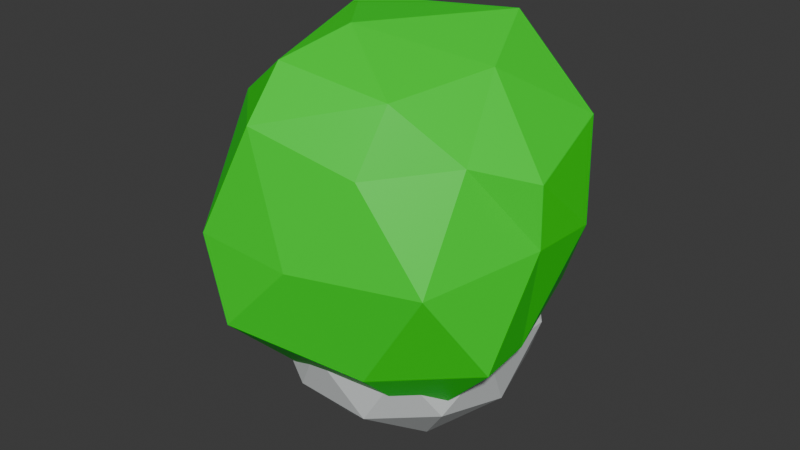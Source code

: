 # Source: Untitled.blend  (saved by Blender 4.4.30; exported with 4.5.12 LTS)
import bpy
from mathutils import Matrix  # noqa: F401  (used for matrix-valued properties, if any)

bpy.ops.wm.read_factory_settings(use_empty=True)
scene = bpy.context.scene
scene.name = 'Scene'

# ---- collections
col_collection = bpy.data.collections.new('Collection'); scene.collection.children.link(col_collection)

# ---- materials (node trees are filled in below, after node groups)
mat_material_002 = bpy.data.materials.new('Material.002')
mat_material_003 = bpy.data.materials.new('Material.003')

# ---- material node trees
mat_material_002.use_nodes = True; mat_material_002.node_tree.nodes.clear()
_N = mat_material_002.node_tree.nodes; _L = mat_material_002.node_tree.links
n0 = _N.new('ShaderNodeBsdfPrincipled'); n0.name = 'Principled BSDF'; n0.location = (10, 300)
n0.inputs[0].default_value = (0.0, 0.8006, 0.01062, 1.0)
n1 = _N.new('ShaderNodeOutputMaterial'); n1.name = 'Material Output'; n1.location = (300, 300)
_L.new(n0.outputs[0], n1.inputs[0])
n1.is_active_output = True
mat_material_003.use_nodes = True; mat_material_003.node_tree.nodes.clear()
_N = mat_material_003.node_tree.nodes; _L = mat_material_003.node_tree.links
n0 = _N.new('ShaderNodeBsdfPrincipled'); n0.name = 'Principled BSDF'; n0.location = (10, 300)
n0.inputs[0].default_value = (0.7665, 0.8004, 0.8004, 1.0)
n1 = _N.new('ShaderNodeOutputMaterial'); n1.name = 'Material Output'; n1.location = (300, 300)
_L.new(n0.outputs[0], n1.inputs[0])
n1.is_active_output = True

# ---- world
world_world = bpy.data.worlds.new('World'); scene.world = world_world
world_world.use_nodes = True; world_world.node_tree.nodes.clear()
_N = world_world.node_tree.nodes; _L = world_world.node_tree.links
n0 = _N.new('ShaderNodeOutputWorld'); n0.name = 'World Output'; n0.location = (300, 300)
n1 = _N.new('ShaderNodeBackground'); n1.name = 'Background'; n1.location = (10, 300)
n1.inputs[0].default_value = (0.05088, 0.05088, 0.05088, 1.0)
_L.new(n1.outputs[0], n0.inputs[0])
n0.is_active_output = True
world_world.color = (0.05088, 0.05088, 0.05088)
world_world.sun_shadow_jitter_overblur = 0.0

# ---- meshes
me_icosphere_005 = bpy.data.meshes.new('Icosphere.005')
me_icosphere_005.from_pydata([(-0.04852, 0.1321, -1.132), (0.7207, -0.2673, -0.4316), (-0.3374, -0.7796, -0.3482), (-0.7619, 0.03374, -0.3745), (-0.2764, 0.8506, -0.4472), (0.5579, 0.5619, -0.369), (0.2735, -0.5923, 0.4629), (-0.5406, -0.3833, 0.603), (-0.8066, 0.6733, 0.4185), (0.2764, 0.8506, 0.4472), (0.7811, -0.02261, 0.3977), (-0.1066, -0.1812, 0.938), (-0.212, -0.2664, -0.8635), (0.2971, -0.1719, -0.888), (0.26, -0.5506, -0.5101), (0.685, 0.03616, -0.4475), (0.3379, 0.3702, -0.8971), (-0.4097, 0.1088, -0.7984), (-0.5557, -0.4663, -0.453), (-0.1784, 0.5782, -0.9064), (-0.6882, 0.5, -0.5257), (0.2629, 0.809, -0.5257), (0.7825, -0.01447, 0.09391), (0.7854, 0.3452, 0.07825), (-0.002916, -0.7416, 0.01566), (0.5849, -0.5506, 0.01566), (-0.8185, -0.2753, 0.07269), (-0.4553, -0.7753, 0.07269), (-0.5878, 0.809, 0.0), (-0.9511, 0.309, 0.0), (0.4221, 0.8452, 0.07825), (0.0, 1.0, 0.0), (0.572, -0.2642, 0.4919), (-0.2124, -0.7003, 0.6088), (-0.7858, 0.1567, 0.5855), (-0.1408, 0.812, 0.7649), (0.6882, 0.5, 0.5257), (0.2968, -0.4189, 0.7459), (0.468, 0.054, 0.8094), (-0.2195, -0.4988, 0.834), (-0.3982, 0.2069, 0.9215), (0.31, 0.4481, 0.9379)], [], [(0, 13, 12), (1, 13, 15), (0, 12, 17), (0, 17, 19), (0, 19, 16), (1, 15, 22), (2, 14, 24), (3, 18, 26), (4, 20, 28), (5, 21, 30), (1, 22, 25), (2, 24, 27), (3, 26, 29), (4, 28, 31), (5, 30, 23), (6, 32, 37), (7, 33, 39), (8, 34, 40), (9, 35, 41), (10, 36, 38), (38, 41, 11), (38, 36, 41), (36, 9, 41), (41, 40, 11), (41, 35, 40), (35, 8, 40), (40, 39, 11), (40, 34, 39), (34, 7, 39), (39, 37, 11), (39, 33, 37), (33, 6, 37), (37, 38, 11), (37, 32, 38), (32, 10, 38), (23, 36, 10), (23, 30, 36), (30, 9, 36), (31, 35, 9), (31, 28, 35), (28, 8, 35), (29, 34, 8), (29, 26, 34), (26, 7, 34), (27, 33, 7), (27, 24, 33), (24, 6, 33), (25, 32, 6), (25, 22, 32), (22, 10, 32), (30, 31, 9), (30, 21, 31), (21, 4, 31), (28, 29, 8), (28, 20, 29), (20, 3, 29), (26, 27, 7), (26, 18, 27), (18, 2, 27), (24, 25, 6), (24, 14, 25), (14, 1, 25), (22, 23, 10), (22, 15, 23), (15, 5, 23), (16, 21, 5), (16, 19, 21), (19, 4, 21), (19, 20, 4), (19, 17, 20), (17, 3, 20), (17, 18, 3), (17, 12, 18), (12, 2, 18), (15, 16, 5), (15, 13, 16), (13, 0, 16), (12, 14, 2), (12, 13, 14), (13, 1, 14)])
_uv = me_icosphere_005.uv_layers.new(name='UVMap')
_uv.uv.foreach_set('vector', [0.1818, 0.0, 0.2273, 0.07873, 0.1364, 0.07873, 0.2727, 0.1575, 0.3182, 0.07873, 0.3636, 0.1575, 0.9091, 0.0, 0.9545, 0.07873, 0.8636, 0.07873, 0.7273, 0.0, 0.7727, 0.07873, 0.6818, 0.07873, 0.5455, 0.0, 0.5909, 0.07873, 0.5, 0.07873, 0.2727, 0.1575, 0.3636, 0.1575, 0.3182, 0.2362, 0.09091, 0.1575, 0.1818, 0.1575, 0.1364, 0.2362, 0.8182, 0.1575, 0.9091, 0.1575, 0.8636, 0.2362, 0.6364, 0.1575, 0.7273, 0.1575, 0.6818, 0.2362, 0.4545, 0.1575, 0.5455, 0.1575, 0.5, 0.2362, 0.2727, 0.1575, 0.3182, 0.2362, 0.2273, 0.2362, 0.09091, 0.1575, 0.1364, 0.2362, 0.04546, 0.2362, 0.8182, 0.1575, 0.8636, 0.2362, 0.7727, 0.2362, 0.6364, 0.1575, 0.6818, 0.2362, 0.5909, 0.2362, 0.4545, 0.1575, 0.5, 0.2362, 0.4091, 0.2362, 0.1818, 0.3149, 0.2727, 0.3149, 0.2273, 0.3937, 0.0, 0.3149, 0.09091, 0.3149, 0.04546, 0.3937, 0.7273, 0.3149, 0.8182, 0.3149, 0.7727, 0.3937, 0.5455, 0.3149, 0.6364, 0.3149, 0.5909, 0.3937, 0.3636, 0.3149, 0.4545, 0.3149, 0.4091, 0.3937, 0.4091, 0.3937, 0.5, 0.3937, 0.4545, 0.4724, 0.4091, 0.3937, 0.4545, 0.3149, 0.5, 0.3937, 0.4545, 0.3149, 0.5455, 0.3149, 0.5, 0.3937, 0.5909, 0.3937, 0.6818, 0.3937, 0.6364, 0.4724, 0.5909, 0.3937, 0.6364, 0.3149, 0.6818, 0.3937, 0.6364, 0.3149, 0.7273, 0.3149, 0.6818, 0.3937, 0.7727, 0.3937, 0.8636, 0.3937, 0.8182, 0.4724, 0.7727, 0.3937, 0.8182, 0.3149, 0.8636, 0.3937, 0.8182, 0.3149, 0.9091, 0.3149, 0.8636, 0.3937, 0.04546, 0.3937, 0.1364, 0.3937, 0.09091, 0.4724, 0.04546, 0.3937, 0.09091, 0.3149, 0.1364, 0.3937, 0.09091, 0.3149, 0.1818, 0.3149, 0.1364, 0.3937, 0.2273, 0.3937, 0.3182, 0.3937, 0.2727, 0.4724, 0.2273, 0.3937, 0.2727, 0.3149, 0.3182, 0.3937, 0.2727, 0.3149, 0.3636, 0.3149, 0.3182, 0.3937, 0.4091, 0.2362, 0.4545, 0.3149, 0.3636, 0.3149, 0.4091, 0.2362, 0.5, 0.2362, 0.4545, 0.3149, 0.5, 0.2362, 0.5455, 0.3149, 0.4545, 0.3149, 0.5909, 0.2362, 0.6364, 0.3149, 0.5455, 0.3149, 0.5909, 0.2362, 0.6818, 0.2362, 0.6364, 0.3149, 0.6818, 0.2362, 0.7273, 0.3149, 0.6364, 0.3149, 0.7727, 0.2362, 0.8182, 0.3149, 0.7273, 0.3149, 0.7727, 0.2362, 0.8636, 0.2362, 0.8182, 0.3149, 0.8636, 0.2362, 0.9091, 0.3149, 0.8182, 0.3149, 0.04546, 0.2362, 0.09091, 0.3149, 0.0, 0.3149, 0.04546, 0.2362, 0.1364, 0.2362, 0.09091, 0.3149, 0.1364, 0.2362, 0.1818, 0.3149, 0.09091, 0.3149, 0.2273, 0.2362, 0.2727, 0.3149, 0.1818, 0.3149, 0.2273, 0.2362, 0.3182, 0.2362, 0.2727, 0.3149, 0.3182, 0.2362, 0.3636, 0.3149, 0.2727, 0.3149, 0.5, 0.2362, 0.5909, 0.2362, 0.5455, 0.3149, 0.5, 0.2362, 0.5455, 0.1575, 0.5909, 0.2362, 0.5455, 0.1575, 0.6364, 0.1575, 0.5909, 0.2362, 0.6818, 0.2362, 0.7727, 0.2362, 0.7273, 0.3149, 0.6818, 0.2362, 0.7273, 0.1575, 0.7727, 0.2362, 0.7273, 0.1575, 0.8182, 0.1575, 0.7727, 0.2362, 0.8636, 0.2362, 0.9545, 0.2362, 0.9091, 0.3149, 0.8636, 0.2362, 0.9091, 0.1575, 0.9545, 0.2362, 0.9091, 0.1575, 1.0, 0.1575, 0.9545, 0.2362, 0.1364, 0.2362, 0.2273, 0.2362, 0.1818, 0.3149, 0.1364, 0.2362, 0.1818, 0.1575, 0.2273, 0.2362, 0.1818, 0.1575, 0.2727, 0.1575, 0.2273, 0.2362, 0.3182, 0.2362, 0.4091, 0.2362, 0.3636, 0.3149, 0.3182, 0.2362, 0.3636, 0.1575, 0.4091, 0.2362, 0.3636, 0.1575, 0.4545, 0.1575, 0.4091, 0.2362, 0.5, 0.07873, 0.5455, 0.1575, 0.4545, 0.1575, 0.5, 0.07873, 0.5909, 0.07873, 0.5455, 0.1575, 0.5909, 0.07873, 0.6364, 0.1575, 0.5455, 0.1575, 0.6818, 0.07873, 0.7273, 0.1575, 0.6364, 0.1575, 0.6818, 0.07873, 0.7727, 0.07873, 0.7273, 0.1575, 0.7727, 0.07873, 0.8182, 0.1575, 0.7273, 0.1575, 0.8636, 0.07873, 0.9091, 0.1575, 0.8182, 0.1575, 0.8636, 0.07873, 0.9545, 0.07873, 0.9091, 0.1575, 0.9545, 0.07873, 1.0, 0.1575, 0.9091, 0.1575, 0.3636, 0.1575, 0.4091, 0.07873, 0.4545, 0.1575, 0.3636, 0.1575, 0.3182, 0.07873, 0.4091, 0.07873, 0.3182, 0.07873, 0.3636, 0.0, 0.4091, 0.07873, 0.1364, 0.07873, 0.1818, 0.1575, 0.09091, 0.1575, 0.1364, 0.07873, 0.2273, 0.07873, 0.1818, 0.1575, 0.2273, 0.07873, 0.2727, 0.1575, 0.1818, 0.1575])
me_icosphere_005.materials.append(mat_material_002)
me_icosphere_005.update()
me_icosphere_006 = bpy.data.meshes.new('Icosphere.006')
me_icosphere_006.from_pydata([(0.0, 0.0, -1.0), (0.7236, -0.5257, -0.4472), (-0.2764, -0.8506, -0.4472), (-0.8944, 0.0, -0.4472), (-0.2764, 0.8506, -0.4472), (0.7236, 0.5257, -0.4472), (0.2764, -0.8506, 0.4472), (-0.7236, -0.5257, 0.4472), (-0.7236, 0.5257, 0.4472), (0.2764, 0.8506, 0.4472), (0.8944, 0.0, 0.4472), (0.0, 0.0, 1.0), (-0.1625, -0.5, -0.8507), (0.4253, -0.309, -0.8507), (0.2629, -0.809, -0.5257), (0.8506, 0.0, -0.5257), (0.4253, 0.309, -0.8507), (-0.5257, 0.0, -0.8507), (-0.6882, -0.5, -0.5257), (-0.1625, 0.5, -0.8507), (-0.6882, 0.5, -0.5257), (0.2629, 0.809, -0.5257), (0.9511, -0.309, 0.0), (0.9511, 0.309, 0.0), (0.0, -1.0, 0.0), (0.5878, -0.809, 0.0), (-0.9511, -0.309, 0.0), (-0.5878, -0.809, 0.0), (-0.5878, 0.809, 0.0), (-0.9511, 0.309, 0.0), (0.5878, 0.809, 0.0), (0.0, 1.0, 0.0), (0.6882, -0.5, 0.5257), (-0.2629, -0.809, 0.5257), (-0.8506, 0.0, 0.5257), (-0.2629, 0.809, 0.5257), (0.6882, 0.5, 0.5257), (0.1625, -0.5, 0.8507), (0.5257, 0.0, 0.8507), (-0.4253, -0.309, 0.8507), (-0.4253, 0.309, 0.8507), (0.1625, 0.5, 0.8507)], [], [(0, 13, 12), (1, 13, 15), (0, 12, 17), (0, 17, 19), (0, 19, 16), (1, 15, 22), (2, 14, 24), (3, 18, 26), (4, 20, 28), (5, 21, 30), (1, 22, 25), (2, 24, 27), (3, 26, 29), (4, 28, 31), (5, 30, 23), (6, 32, 37), (7, 33, 39), (8, 34, 40), (9, 35, 41), (10, 36, 38), (38, 41, 11), (38, 36, 41), (36, 9, 41), (41, 40, 11), (41, 35, 40), (35, 8, 40), (40, 39, 11), (40, 34, 39), (34, 7, 39), (39, 37, 11), (39, 33, 37), (33, 6, 37), (37, 38, 11), (37, 32, 38), (32, 10, 38), (23, 36, 10), (23, 30, 36), (30, 9, 36), (31, 35, 9), (31, 28, 35), (28, 8, 35), (29, 34, 8), (29, 26, 34), (26, 7, 34), (27, 33, 7), (27, 24, 33), (24, 6, 33), (25, 32, 6), (25, 22, 32), (22, 10, 32), (30, 31, 9), (30, 21, 31), (21, 4, 31), (28, 29, 8), (28, 20, 29), (20, 3, 29), (26, 27, 7), (26, 18, 27), (18, 2, 27), (24, 25, 6), (24, 14, 25), (14, 1, 25), (22, 23, 10), (22, 15, 23), (15, 5, 23), (16, 21, 5), (16, 19, 21), (19, 4, 21), (19, 20, 4), (19, 17, 20), (17, 3, 20), (17, 18, 3), (17, 12, 18), (12, 2, 18), (15, 16, 5), (15, 13, 16), (13, 0, 16), (12, 14, 2), (12, 13, 14), (13, 1, 14)])
_uv = me_icosphere_006.uv_layers.new(name='UVMap')
_uv.uv.foreach_set('vector', [0.1818, 0.0, 0.2273, 0.07873, 0.1364, 0.07873, 0.2727, 0.1575, 0.3182, 0.07873, 0.3636, 0.1575, 0.9091, 0.0, 0.9545, 0.07873, 0.8636, 0.07873, 0.7273, 0.0, 0.7727, 0.07873, 0.6818, 0.07873, 0.5455, 0.0, 0.5909, 0.07873, 0.5, 0.07873, 0.2727, 0.1575, 0.3636, 0.1575, 0.3182, 0.2362, 0.09091, 0.1575, 0.1818, 0.1575, 0.1364, 0.2362, 0.8182, 0.1575, 0.9091, 0.1575, 0.8636, 0.2362, 0.6364, 0.1575, 0.7273, 0.1575, 0.6818, 0.2362, 0.4545, 0.1575, 0.5455, 0.1575, 0.5, 0.2362, 0.2727, 0.1575, 0.3182, 0.2362, 0.2273, 0.2362, 0.09091, 0.1575, 0.1364, 0.2362, 0.04546, 0.2362, 0.8182, 0.1575, 0.8636, 0.2362, 0.7727, 0.2362, 0.6364, 0.1575, 0.6818, 0.2362, 0.5909, 0.2362, 0.4545, 0.1575, 0.5, 0.2362, 0.4091, 0.2362, 0.1818, 0.3149, 0.2727, 0.3149, 0.2273, 0.3937, 0.0, 0.3149, 0.09091, 0.3149, 0.04546, 0.3937, 0.7273, 0.3149, 0.8182, 0.3149, 0.7727, 0.3937, 0.5455, 0.3149, 0.6364, 0.3149, 0.5909, 0.3937, 0.3636, 0.3149, 0.4545, 0.3149, 0.4091, 0.3937, 0.4091, 0.3937, 0.5, 0.3937, 0.4545, 0.4724, 0.4091, 0.3937, 0.4545, 0.3149, 0.5, 0.3937, 0.4545, 0.3149, 0.5455, 0.3149, 0.5, 0.3937, 0.5909, 0.3937, 0.6818, 0.3937, 0.6364, 0.4724, 0.5909, 0.3937, 0.6364, 0.3149, 0.6818, 0.3937, 0.6364, 0.3149, 0.7273, 0.3149, 0.6818, 0.3937, 0.7727, 0.3937, 0.8636, 0.3937, 0.8182, 0.4724, 0.7727, 0.3937, 0.8182, 0.3149, 0.8636, 0.3937, 0.8182, 0.3149, 0.9091, 0.3149, 0.8636, 0.3937, 0.04546, 0.3937, 0.1364, 0.3937, 0.09091, 0.4724, 0.04546, 0.3937, 0.09091, 0.3149, 0.1364, 0.3937, 0.09091, 0.3149, 0.1818, 0.3149, 0.1364, 0.3937, 0.2273, 0.3937, 0.3182, 0.3937, 0.2727, 0.4724, 0.2273, 0.3937, 0.2727, 0.3149, 0.3182, 0.3937, 0.2727, 0.3149, 0.3636, 0.3149, 0.3182, 0.3937, 0.4091, 0.2362, 0.4545, 0.3149, 0.3636, 0.3149, 0.4091, 0.2362, 0.5, 0.2362, 0.4545, 0.3149, 0.5, 0.2362, 0.5455, 0.3149, 0.4545, 0.3149, 0.5909, 0.2362, 0.6364, 0.3149, 0.5455, 0.3149, 0.5909, 0.2362, 0.6818, 0.2362, 0.6364, 0.3149, 0.6818, 0.2362, 0.7273, 0.3149, 0.6364, 0.3149, 0.7727, 0.2362, 0.8182, 0.3149, 0.7273, 0.3149, 0.7727, 0.2362, 0.8636, 0.2362, 0.8182, 0.3149, 0.8636, 0.2362, 0.9091, 0.3149, 0.8182, 0.3149, 0.04546, 0.2362, 0.09091, 0.3149, 0.0, 0.3149, 0.04546, 0.2362, 0.1364, 0.2362, 0.09091, 0.3149, 0.1364, 0.2362, 0.1818, 0.3149, 0.09091, 0.3149, 0.2273, 0.2362, 0.2727, 0.3149, 0.1818, 0.3149, 0.2273, 0.2362, 0.3182, 0.2362, 0.2727, 0.3149, 0.3182, 0.2362, 0.3636, 0.3149, 0.2727, 0.3149, 0.5, 0.2362, 0.5909, 0.2362, 0.5455, 0.3149, 0.5, 0.2362, 0.5455, 0.1575, 0.5909, 0.2362, 0.5455, 0.1575, 0.6364, 0.1575, 0.5909, 0.2362, 0.6818, 0.2362, 0.7727, 0.2362, 0.7273, 0.3149, 0.6818, 0.2362, 0.7273, 0.1575, 0.7727, 0.2362, 0.7273, 0.1575, 0.8182, 0.1575, 0.7727, 0.2362, 0.8636, 0.2362, 0.9545, 0.2362, 0.9091, 0.3149, 0.8636, 0.2362, 0.9091, 0.1575, 0.9545, 0.2362, 0.9091, 0.1575, 1.0, 0.1575, 0.9545, 0.2362, 0.1364, 0.2362, 0.2273, 0.2362, 0.1818, 0.3149, 0.1364, 0.2362, 0.1818, 0.1575, 0.2273, 0.2362, 0.1818, 0.1575, 0.2727, 0.1575, 0.2273, 0.2362, 0.3182, 0.2362, 0.4091, 0.2362, 0.3636, 0.3149, 0.3182, 0.2362, 0.3636, 0.1575, 0.4091, 0.2362, 0.3636, 0.1575, 0.4545, 0.1575, 0.4091, 0.2362, 0.5, 0.07873, 0.5455, 0.1575, 0.4545, 0.1575, 0.5, 0.07873, 0.5909, 0.07873, 0.5455, 0.1575, 0.5909, 0.07873, 0.6364, 0.1575, 0.5455, 0.1575, 0.6818, 0.07873, 0.7273, 0.1575, 0.6364, 0.1575, 0.6818, 0.07873, 0.7727, 0.07873, 0.7273, 0.1575, 0.7727, 0.07873, 0.8182, 0.1575, 0.7273, 0.1575, 0.8636, 0.07873, 0.9091, 0.1575, 0.8182, 0.1575, 0.8636, 0.07873, 0.9545, 0.07873, 0.9091, 0.1575, 0.9545, 0.07873, 1.0, 0.1575, 0.9091, 0.1575, 0.3636, 0.1575, 0.4091, 0.07873, 0.4545, 0.1575, 0.3636, 0.1575, 0.3182, 0.07873, 0.4091, 0.07873, 0.3182, 0.07873, 0.3636, 0.0, 0.4091, 0.07873, 0.1364, 0.07873, 0.1818, 0.1575, 0.09091, 0.1575, 0.1364, 0.07873, 0.2273, 0.07873, 0.1818, 0.1575, 0.2273, 0.07873, 0.2727, 0.1575, 0.1818, 0.1575])
me_icosphere_006.materials.append(mat_material_003)
me_icosphere_006.update()

# ---- objects
ob_icosphere = bpy.data.objects.new('Icosphere', me_icosphere_005)
ob_icosphere_001 = bpy.data.objects.new('Icosphere.001', me_icosphere_006)

# ---- transforms, parenting, visibility, modifiers, constraints
ob_icosphere.location = (-0.3378, -0.2497, 1.344)
ob_icosphere.scale = (0.09327, 0.09327, 0.09327)
ob_icosphere_001.location = (-0.3416, -0.2377, 1.298)
ob_icosphere_001.scale = (0.06267, 0.06267, 0.06267)

# ---- collection membership
col_collection.objects.link(ob_icosphere)
col_collection.objects.link(ob_icosphere_001)

# ---- scene / render settings (as saved in the file)
scene.frame_start = 1; scene.frame_end = 250; scene.frame_set(1)
scene.render.engine = 'BLENDER_EEVEE_NEXT'
bpy.context.view_layer.update()

# ---- added for rendering (the .blend has no active camera and no usable light): camera, sun
cam_auto = bpy.data.cameras.new('AutoCamera')
cam_auto.lens = 50.0
cam_auto.sensor_width = 36.0
cam_auto.clip_end = 1000.0
ob_auto_camera = bpy.data.objects.new('AutoCamera', cam_auto)
scene.collection.objects.link(ob_auto_camera)
ob_auto_camera.location = (-0.0642334, -0.576905, 1.55816)
ob_auto_camera.rotation_euler = (1.09748, -7.21219e-08, 0.694738)
scene.camera = ob_auto_camera
light_auto_sun = bpy.data.lights.new('AutoSun', 'SUN')
light_auto_sun.energy = 3.0
light_auto_sun.angle = 0.0523599
ob_auto_sun = bpy.data.objects.new('AutoSun', light_auto_sun)
scene.collection.objects.link(ob_auto_sun)
ob_auto_sun.rotation_euler = (0.872665, 0.174533, 0.523599)
bpy.context.view_layer.update()
